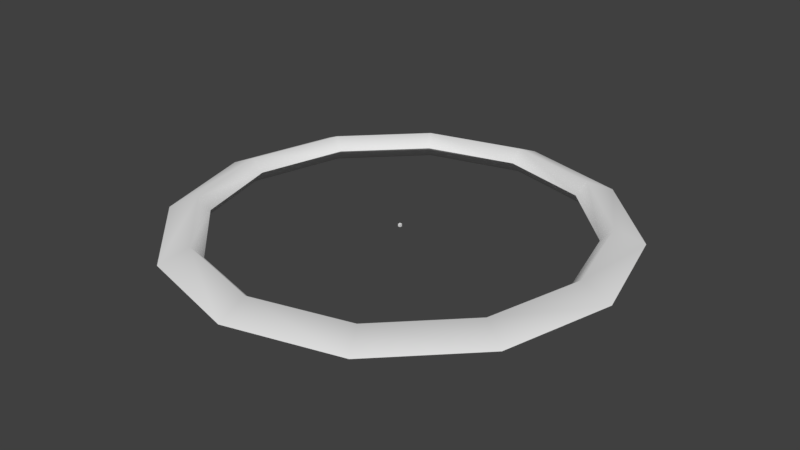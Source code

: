 # Source: shootyshoot.blend  (saved by Blender 2.79.0; exported with 4.5.12 LTS)
import bpy
from mathutils import Matrix  # noqa: F401  (used for matrix-valued properties, if any)

bpy.ops.wm.read_factory_settings(use_empty=True)
scene = bpy.context.scene
scene.name = 'Scene'

# ---- collections
col_collection_1 = bpy.data.collections.new('Collection 1'); scene.collection.children.link(col_collection_1)

# ---- world
world_world = bpy.data.worlds.new('World'); scene.world = world_world
world_world.color = (0.05088, 0.05088, 0.05088)
world_world.use_sun_shadow = False
world_world.sun_shadow_jitter_overblur = 0.0
world_world.cycles.sampling_method = 'MANUAL'

# ---- meshes
me_cube = bpy.data.meshes.new('Cube')
me_cube.from_pydata([(-0.1, -0.1, -0.1), (-0.1, -0.1, 0.09999), (-0.1, 0.1, -0.1), (-0.1, 0.1, 0.09999), (0.1, -0.1, -0.1), (0.1, -0.1, 0.09999), (0.1, 0.1, -0.1), (0.1, 0.1, 0.09999), (-14.96, 8.64, -4.202e-08), (-12.99, 7.5, -1.0), (-12.22, 7.056, 1.127e-08), (-8.64, 14.96, -4.202e-08), (-7.5, 12.99, -1.0), (-7.056, 12.22, 1.127e-08), (-8.926e-07, 17.28, -4.202e-08), (-1.526e-06, 15.0, -1.0), (-1.025e-06, 14.11, 1.127e-08), (8.64, 14.96, -4.202e-08), (7.5, 12.99, -1.0), (7.056, 12.22, 1.127e-08), (14.96, 8.64, -4.202e-08), (12.99, 7.5, -1.0), (12.22, 7.056, 1.127e-08), (17.28, 1.957e-06, -4.202e-08), (15.0, 3.815e-06, -1.0), (14.11, 1.21e-06, 1.127e-08), (14.96, -8.64, -4.202e-08), (12.99, -7.5, -1.0), (12.22, -7.056, 1.127e-08), (8.64, -14.96, -4.202e-08), (7.5, -12.99, -1.0), (7.056, -12.22, 1.127e-08), (3.227e-06, -17.28, -4.202e-08), (4.578e-06, -15.0, -1.0), (2.435e-06, -14.11, 1.127e-08), (-8.64, -14.96, -4.202e-08), (-7.5, -12.99, -1.0), (-7.056, -12.22, 1.127e-08), (-14.96, -8.64, -4.202e-08), (-12.99, -7.5, -1.0), (-12.22, -7.056, 1.127e-08), (-17.28, -3.811e-06, -4.202e-08), (-15.0, -3.815e-06, -1.0), (-14.11, -3.789e-06, 1.127e-08), (-12.99, 7.5, 1.0), (-14.96, 8.64, -4.202e-08), (-12.22, 7.056, 1.127e-08), (-7.5, 12.99, 1.0), (-8.64, 14.96, -4.202e-08), (-7.056, 12.22, 1.127e-08), (-1.526e-06, 15.0, 1.0), (-8.926e-07, 17.28, -4.202e-08), (-1.025e-06, 14.11, 1.127e-08), (7.5, 12.99, 1.0), (8.64, 14.96, -4.202e-08), (7.056, 12.22, 1.127e-08), (12.99, 7.5, 1.0), (14.96, 8.64, -4.202e-08), (12.22, 7.056, 1.127e-08), (15.0, 3.815e-06, 1.0), (17.28, 1.957e-06, -4.202e-08), (14.11, 1.21e-06, 1.127e-08), (12.99, -7.5, 1.0), (14.96, -8.64, -4.202e-08), (12.22, -7.056, 1.127e-08), (7.5, -12.99, 1.0), (8.64, -14.96, -4.202e-08), (7.056, -12.22, 1.127e-08), (4.578e-06, -15.0, 1.0), (3.227e-06, -17.28, -4.202e-08), (2.435e-06, -14.11, 1.127e-08), (-7.5, -12.99, 1.0), (-8.64, -14.96, -4.202e-08), (-7.056, -12.22, 1.127e-08), (-12.99, -7.5, 1.0), (-14.96, -8.64, -4.202e-08), (-12.22, -7.056, 1.127e-08), (-15.0, -3.815e-06, 1.0), (-17.28, -3.811e-06, -4.202e-08), (-14.11, -3.789e-06, 1.127e-08), (0.0, 0.07071, 0.05848), (0.0, 0.1, -3.615e-09), (0.0, 0.07071, -0.05848), (0.05, 0.05, 0.05848), (0.07071, 0.07071, -3.615e-09), (0.05, 0.05, -0.05848), (0.07071, -8.521e-09, 0.05848), (0.1, -5.541e-09, -3.615e-09), (0.07071, -8.521e-09, -0.05848), (0.05, -0.05, 0.05848), (0.07071, -0.07071, -3.615e-09), (0.05, -0.05, -0.05848), (0.0, -8.742e-09, -0.0827), (3.201e-09, -0.07071, 0.05848), (2.213e-10, -0.1, -3.615e-09), (3.201e-09, -0.07071, -0.05848), (-6.182e-09, -1.492e-08, 0.0827), (-0.05, -0.05, 0.05848), (-0.07071, -0.07071, -3.615e-09), (-0.05, -0.05, -0.05848), (-0.07071, -8.521e-09, 0.05848), (-0.1, -5.541e-09, -3.615e-09), (-0.07071, -8.521e-09, -0.05848), (-0.05, 0.05, 0.05848), (-0.07071, 0.07071, -3.615e-09), (-0.05, 0.05, -0.05848)], [], [(0, 1, 3, 2), (2, 3, 7, 6), (6, 7, 5, 4), (4, 5, 1, 0), (42, 41, 8, 9), (43, 42, 9, 10), (10, 9, 12, 13), (9, 8, 11, 12), (13, 12, 15, 16), (12, 11, 14, 15), (15, 14, 17, 18), (16, 15, 18, 19), (19, 18, 21, 22), (18, 17, 20, 21), (21, 20, 23, 24), (22, 21, 24, 25), (24, 23, 26, 27), (25, 24, 27, 28), (28, 27, 30, 31), (27, 26, 29, 30), (30, 29, 32, 33), (31, 30, 33, 34), (33, 32, 35, 36), (34, 33, 36, 37), (37, 36, 39, 40), (36, 35, 38, 39), (39, 38, 41, 42), (40, 39, 42, 43), (77, 79, 46, 44), (78, 77, 44, 45), (45, 44, 47, 48), (44, 46, 49, 47), (48, 47, 50, 51), (47, 49, 52, 50), (50, 52, 55, 53), (51, 50, 53, 54), (54, 53, 56, 57), (53, 55, 58, 56), (57, 56, 59, 60), (56, 58, 61, 59), (59, 61, 64, 62), (60, 59, 62, 63), (63, 62, 65, 66), (62, 64, 67, 65), (65, 67, 70, 68), (66, 65, 68, 69), (69, 68, 71, 72), (68, 70, 73, 71), (72, 71, 74, 75), (71, 73, 76, 74), (74, 76, 79, 77), (75, 74, 77, 78), (80, 96, 83), (92, 82, 85), (81, 80, 83, 84), (82, 81, 84, 85), (92, 85, 88), (84, 83, 86, 87), (85, 84, 87, 88), (83, 96, 86), (92, 88, 91), (87, 86, 89, 90), (88, 87, 90, 91), (86, 96, 89), (89, 96, 93), (92, 91, 95), (90, 89, 93, 94), (91, 90, 94, 95), (95, 94, 98, 99), (93, 96, 97), (92, 95, 99), (94, 93, 97, 98), (99, 98, 101, 102), (97, 96, 100), (92, 99, 102), (98, 97, 100, 101), (102, 101, 104, 105), (100, 96, 103), (92, 102, 105), (101, 100, 103, 104), (105, 104, 81, 82), (103, 96, 80), (92, 105, 82), (104, 103, 80, 81)])
me_cube.polygons.foreach_set('use_smooth', [0, 0, 0, 0, 1, 1, 1, 1, 1, 1, 1, 1, 1, 1, 1, 1, 1, 1, 1, 1, 1, 1, 1, 1, 1, 1, 1, 1, 1, 1, 1, 1, 1, 1, 1, 1, 1, 1, 1, 1, 1, 1, 1, 1, 1, 1, 1, 1, 1, 1, 1, 1, 0, 0, 0, 0, 0, 0, 0, 0, 0, 0, 0, 0, 0, 0, 0, 0, 0, 0, 0, 0, 0, 0, 0, 0, 0, 0, 0, 0, 0, 0, 0, 0])
_k = set([(8, 11), (8, 41), (10, 13), (10, 43), (11, 14), (13, 16), (14, 17), (16, 19), (17, 20), (19, 22), (20, 23), (22, 25), (23, 26), (25, 28), (26, 29), (28, 31), (29, 32), (31, 34), (32, 35), (34, 37), (35, 38), (37, 40), (38, 41), (40, 43), (45, 48), (45, 78), (46, 49), (46, 79), (48, 51), (49, 52), (51, 54), (52, 55), (54, 57), (55, 58), (57, 60), (58, 61), (60, 63), (61, 64), (63, 66), (64, 67), (66, 69), (67, 70), (69, 72), (70, 73), (72, 75), (73, 76), (75, 78), (76, 79)])
me_cube.attributes.new('sharp_edge', 'BOOLEAN', 'EDGE').data.foreach_set('value', [ (min(e.vertices), max(e.vertices)) in _k for e in me_cube.edges])
me_cube.use_remesh_preserve_volume = False
me_cube.use_remesh_preserve_attributes = False
me_cube.use_mirror_vertex_groups = False
me_cube.update()

# ---- objects
ob_shootyshoot = bpy.data.objects.new('shootyshoot', me_cube)

# ---- transforms, parenting, visibility, modifiers, constraints
ob_shootyshoot.location = (0.0, 0.0, 0.0)
ob_shootyshoot.scale = (0.1, 0.1, 0.1)
ob_shootyshoot.lineart.crease_threshold = 0.0

# ---- collection membership
col_collection_1.objects.link(ob_shootyshoot)

# ---- scene / render settings (as saved in the file)
scene.frame_start = 1; scene.frame_end = 250; scene.frame_set(1)
scene.render.engine = 'BLENDER_EEVEE_NEXT'
scene.render.resolution_percentage = 50
scene.render.dither_intensity = 0.0
scene.cycles.use_denoising = False
scene.cycles.samples = 128
scene.cycles.sampling_pattern = 'TABULATED_SOBOL'
scene.cycles.use_adaptive_sampling = False
scene.cycles.use_light_tree = False
scene.cycles.blur_glossy = 0.0
scene.cycles.sample_clamp_indirect = 0.0
scene.view_settings.view_transform = 'Standard'
bpy.context.view_layer.update()

# ---- added for rendering (the .blend has no active camera and no usable light): camera, sun
cam_auto = bpy.data.cameras.new('AutoCamera')
cam_auto.lens = 50.0
cam_auto.sensor_width = 36.0
cam_auto.clip_end = 1000.0
ob_auto_camera = bpy.data.objects.new('AutoCamera', cam_auto)
scene.collection.objects.link(ob_auto_camera)
ob_auto_camera.location = (4.52584, -5.43101, 3.62067)
ob_auto_camera.rotation_euler = (1.09748, -7.21219e-08, 0.694738)
scene.camera = ob_auto_camera
light_auto_sun = bpy.data.lights.new('AutoSun', 'SUN')
light_auto_sun.energy = 3.0
light_auto_sun.angle = 0.0523599
ob_auto_sun = bpy.data.objects.new('AutoSun', light_auto_sun)
scene.collection.objects.link(ob_auto_sun)
ob_auto_sun.rotation_euler = (0.872665, 0.174533, 0.523599)
bpy.context.view_layer.update()
